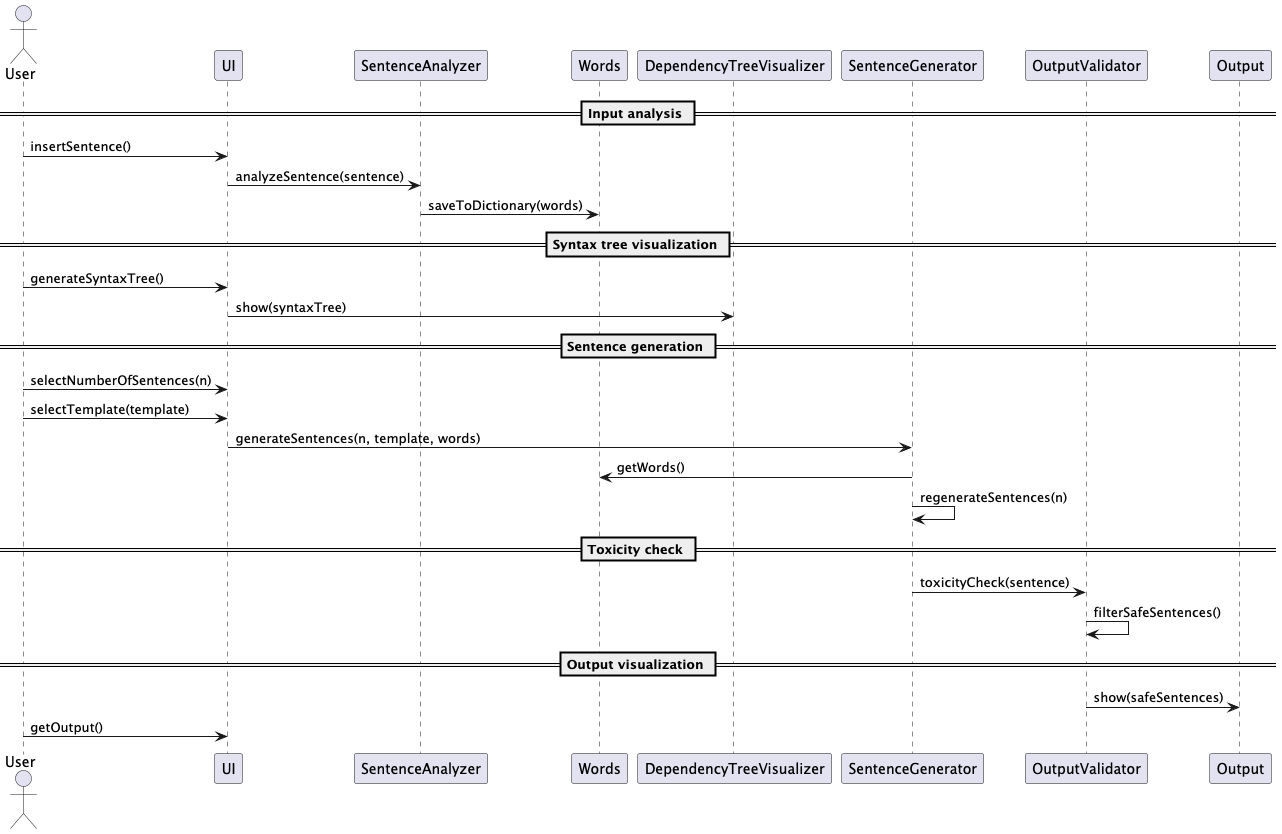

The diagram above was rendered by PlantUML. Its source (embedded in the PNG):
@startuml
actor User
participant UI
participant "SentenceAnalyzer" as SA
participant "Words" as W
participant "DependencyTreeVisualizer" as DTV
participant "SentenceGenerator" as SG
participant "OutputValidator" as OV
participant "Output" as O


== Input analysis ==
User -> UI : insertSentence()
UI -> SA : analyzeSentence(sentence)
SA -> W : saveToDictionary(words)

== Syntax tree visualization ==
User -> UI : generateSyntaxTree()
UI -> DTV : show(syntaxTree)

== Sentence generation ==
User -> UI : selectNumberOfSentences(n)
User -> UI : selectTemplate(template)
UI -> SG : generateSentences(n, template, words)
SG -> W : getWords()
SG -> SG : regenerateSentences(n)

== Toxicity check ==
SG -> OV : toxicityCheck(sentence)
OV -> OV : filterSafeSentences()

== Output visualization ==
OV -> O : show(safeSentences)
User -> UI : getOutput()
@enduml